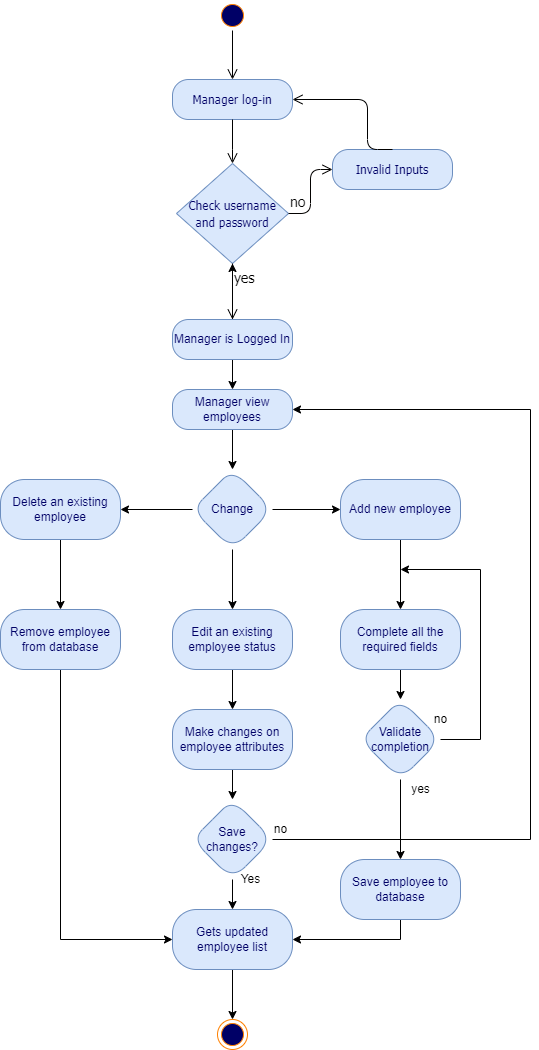

The diagram above was exported from draw.io. Its source (the exported page's mxGraphModel, read from the mxfile embedded in the PNG):
<mxGraphModel dx="1312" dy="857" grid="1" gridSize="10" guides="1" tooltips="1" connect="1" arrows="1" fold="1" page="1" pageScale="1" pageWidth="850" pageHeight="1100" math="0" shadow="0">
  <root>
    <mxCell id="0" />
    <mxCell id="1" parent="0" />
    <mxCell id="733bdf411f744d5c-1" value="" style="ellipse;html=1;shape=startState;fillColor=#000066;strokeColor=#FF8000;fontFamily=Tahoma;fontSize=14;fontColor=#FF8000;" parent="1" vertex="1">
      <mxGeometry x="137" y="51" width="30" height="30" as="geometry" />
    </mxCell>
    <mxCell id="733bdf411f744d5c-2" value="" style="edgeStyle=orthogonalEdgeStyle;html=1;verticalAlign=bottom;endArrow=open;endSize=8;strokeColor=#000000;fontFamily=Tahoma;fontSize=14;fontColor=#FF8000;entryX=0.5;entryY=0;" parent="1" source="733bdf411f744d5c-1" target="733bdf411f744d5c-3" edge="1">
      <mxGeometry relative="1" as="geometry">
        <mxPoint x="152" y="151" as="targetPoint" />
        <Array as="points" />
      </mxGeometry>
    </mxCell>
    <mxCell id="733bdf411f744d5c-3" value="&lt;font style=&quot;font-size: 12px&quot;&gt;Manager log-in&lt;/font&gt;" style="rounded=1;whiteSpace=wrap;html=1;arcSize=40;fillColor=#dae8fc;strokeColor=#6c8ebf;fontFamily=Tahoma;fontSize=14;fontColor=#000066;" parent="1" vertex="1">
      <mxGeometry x="92" y="130" width="120" height="40" as="geometry" />
    </mxCell>
    <mxCell id="733bdf411f744d5c-4" value="" style="edgeStyle=orthogonalEdgeStyle;html=1;verticalAlign=bottom;endArrow=open;endSize=8;strokeColor=#000000;fontFamily=Tahoma;fontSize=14;fontColor=#FF8000;entryX=0.5;entryY=0;" parent="1" source="733bdf411f744d5c-3" target="733bdf411f744d5c-5" edge="1">
      <mxGeometry relative="1" as="geometry">
        <mxPoint x="152" y="230" as="targetPoint" />
        <Array as="points">
          <mxPoint x="152" y="210" />
          <mxPoint x="152" y="210" />
        </Array>
      </mxGeometry>
    </mxCell>
    <mxCell id="733bdf411f744d5c-5" value="&lt;span style=&quot;font-size: 12px;&quot;&gt;Check username and password&lt;/span&gt;" style="rhombus;whiteSpace=wrap;html=1;fillColor=#dae8fc;strokeColor=#6c8ebf;fontFamily=Tahoma;fontSize=14;fontColor=#000066;" parent="1" vertex="1">
      <mxGeometry x="96" y="214" width="112" height="100" as="geometry" />
    </mxCell>
    <mxCell id="733bdf411f744d5c-6" value="&lt;font color=&quot;#000000&quot;&gt;no&lt;/font&gt;" style="edgeStyle=orthogonalEdgeStyle;html=1;align=left;verticalAlign=bottom;endArrow=open;endSize=8;strokeColor=#030100;fontFamily=Tahoma;fontSize=14;fontColor=#FF8000;entryX=0;entryY=0.5;" parent="1" source="733bdf411f744d5c-5" target="733bdf411f744d5c-9" edge="1">
      <mxGeometry x="-1" relative="1" as="geometry">
        <mxPoint x="282" y="250" as="targetPoint" />
        <Array as="points" />
      </mxGeometry>
    </mxCell>
    <mxCell id="733bdf411f744d5c-7" value="&lt;font color=&quot;#000000&quot;&gt;yes&lt;/font&gt;" style="edgeStyle=orthogonalEdgeStyle;html=1;align=left;verticalAlign=top;endArrow=open;endSize=8;strokeColor=default;fontFamily=Tahoma;fontSize=14;fontColor=#FF8000;" parent="1" source="733bdf411f744d5c-5" target="733bdf411f744d5c-19" edge="1">
      <mxGeometry x="-1" relative="1" as="geometry">
        <mxPoint x="152" y="350" as="targetPoint" />
        <Array as="points" />
        <mxPoint as="offset" />
      </mxGeometry>
    </mxCell>
    <mxCell id="733bdf411f744d5c-9" value="&lt;span style=&quot;font-size: 12px;&quot;&gt;Invalid Inputs&lt;/span&gt;" style="rounded=1;whiteSpace=wrap;html=1;arcSize=40;fillColor=#dae8fc;strokeColor=#6c8ebf;fontFamily=Tahoma;fontSize=14;fontColor=#000066;" parent="1" vertex="1">
      <mxGeometry x="252" y="200" width="120" height="40" as="geometry" />
    </mxCell>
    <mxCell id="733bdf411f744d5c-10" value="" style="edgeStyle=orthogonalEdgeStyle;html=1;verticalAlign=bottom;endArrow=open;endSize=8;strokeColor=default;fontFamily=Tahoma;fontSize=14;fontColor=#FF8000;entryX=1;entryY=0.5;exitX=0.5;exitY=0;" parent="1" source="733bdf411f744d5c-9" target="733bdf411f744d5c-3" edge="1">
      <mxGeometry relative="1" as="geometry">
        <mxPoint x="342" y="330" as="targetPoint" />
        <Array as="points">
          <mxPoint x="287" y="150" />
        </Array>
      </mxGeometry>
    </mxCell>
    <mxCell id="jg4ySbvzEoocGk_lUKnY-26" value="" style="edgeStyle=orthogonalEdgeStyle;rounded=0;orthogonalLoop=1;jettySize=auto;html=1;strokeColor=#000000;" parent="1" source="733bdf411f744d5c-19" target="733bdf411f744d5c-5" edge="1">
      <mxGeometry relative="1" as="geometry" />
    </mxCell>
    <mxCell id="qj7IXesWT4i6CuppXEux-9" value="" style="edgeStyle=orthogonalEdgeStyle;rounded=0;orthogonalLoop=1;jettySize=auto;html=1;" parent="1" source="733bdf411f744d5c-19" target="qj7IXesWT4i6CuppXEux-8" edge="1">
      <mxGeometry relative="1" as="geometry" />
    </mxCell>
    <mxCell id="733bdf411f744d5c-19" value="Manager is Logged In" style="rounded=1;whiteSpace=wrap;html=1;arcSize=40;fillColor=#dae8fc;strokeColor=#6c8ebf;fontColor=#000066;" parent="1" vertex="1">
      <mxGeometry x="92" y="370" width="120" height="40" as="geometry" />
    </mxCell>
    <mxCell id="733bdf411f744d5c-34" value="" style="ellipse;html=1;shape=endState;fillColor=#000066;strokeColor=#FF8000;" parent="1" vertex="1">
      <mxGeometry x="137" y="1070" width="30" height="30" as="geometry" />
    </mxCell>
    <mxCell id="OZ2KvmzoBgLkON1gHCK6-5" style="edgeStyle=orthogonalEdgeStyle;rounded=0;orthogonalLoop=1;jettySize=auto;html=1;exitX=0.5;exitY=1;exitDx=0;exitDy=0;" parent="1" edge="1">
      <mxGeometry relative="1" as="geometry">
        <mxPoint x="259" y="780" as="sourcePoint" />
        <mxPoint x="259" y="780" as="targetPoint" />
      </mxGeometry>
    </mxCell>
    <mxCell id="qj7IXesWT4i6CuppXEux-47" value="" style="edgeStyle=orthogonalEdgeStyle;rounded=0;orthogonalLoop=1;jettySize=auto;html=1;" parent="1" source="qj7IXesWT4i6CuppXEux-3" target="733bdf411f744d5c-34" edge="1">
      <mxGeometry relative="1" as="geometry" />
    </mxCell>
    <mxCell id="qj7IXesWT4i6CuppXEux-3" value="Gets updated employee list" style="whiteSpace=wrap;html=1;fillColor=#dae8fc;strokeColor=#6c8ebf;fontColor=#000066;rounded=1;arcSize=40;" parent="1" vertex="1">
      <mxGeometry x="92" y="960" width="120" height="60" as="geometry" />
    </mxCell>
    <mxCell id="qj7IXesWT4i6CuppXEux-12" value="" style="edgeStyle=orthogonalEdgeStyle;rounded=0;orthogonalLoop=1;jettySize=auto;html=1;entryX=0.5;entryY=0;entryDx=0;entryDy=0;" parent="1" source="qj7IXesWT4i6CuppXEux-8" target="qj7IXesWT4i6CuppXEux-13" edge="1">
      <mxGeometry relative="1" as="geometry">
        <mxPoint x="152" y="520" as="targetPoint" />
      </mxGeometry>
    </mxCell>
    <mxCell id="qj7IXesWT4i6CuppXEux-8" value="Manager view employees" style="whiteSpace=wrap;html=1;fillColor=#dae8fc;strokeColor=#6c8ebf;fontColor=#000066;rounded=1;arcSize=40;" parent="1" vertex="1">
      <mxGeometry x="92" y="440" width="120" height="40" as="geometry" />
    </mxCell>
    <mxCell id="qj7IXesWT4i6CuppXEux-16" value="" style="edgeStyle=orthogonalEdgeStyle;rounded=0;orthogonalLoop=1;jettySize=auto;html=1;" parent="1" source="qj7IXesWT4i6CuppXEux-13" target="qj7IXesWT4i6CuppXEux-15" edge="1">
      <mxGeometry relative="1" as="geometry" />
    </mxCell>
    <mxCell id="qj7IXesWT4i6CuppXEux-18" value="" style="edgeStyle=orthogonalEdgeStyle;rounded=0;orthogonalLoop=1;jettySize=auto;html=1;" parent="1" source="qj7IXesWT4i6CuppXEux-13" target="qj7IXesWT4i6CuppXEux-17" edge="1">
      <mxGeometry relative="1" as="geometry" />
    </mxCell>
    <mxCell id="qj7IXesWT4i6CuppXEux-20" value="" style="edgeStyle=orthogonalEdgeStyle;rounded=0;orthogonalLoop=1;jettySize=auto;html=1;" parent="1" source="qj7IXesWT4i6CuppXEux-13" target="qj7IXesWT4i6CuppXEux-19" edge="1">
      <mxGeometry relative="1" as="geometry" />
    </mxCell>
    <mxCell id="qj7IXesWT4i6CuppXEux-13" value="Change" style="rhombus;whiteSpace=wrap;html=1;fillColor=#dae8fc;strokeColor=#6c8ebf;fontColor=#000066;rounded=1;arcSize=40;" parent="1" vertex="1">
      <mxGeometry x="112" y="520" width="80" height="80" as="geometry" />
    </mxCell>
    <mxCell id="qj7IXesWT4i6CuppXEux-37" value="" style="edgeStyle=orthogonalEdgeStyle;rounded=0;orthogonalLoop=1;jettySize=auto;html=1;" parent="1" source="qj7IXesWT4i6CuppXEux-15" target="qj7IXesWT4i6CuppXEux-36" edge="1">
      <mxGeometry relative="1" as="geometry" />
    </mxCell>
    <mxCell id="qj7IXesWT4i6CuppXEux-15" value="Add new employee" style="whiteSpace=wrap;html=1;fillColor=#dae8fc;strokeColor=#6c8ebf;fontColor=#000066;rounded=1;arcSize=40;" parent="1" vertex="1">
      <mxGeometry x="260" y="530" width="120" height="60" as="geometry" />
    </mxCell>
    <mxCell id="qj7IXesWT4i6CuppXEux-22" value="" style="edgeStyle=orthogonalEdgeStyle;rounded=0;orthogonalLoop=1;jettySize=auto;html=1;" parent="1" source="qj7IXesWT4i6CuppXEux-17" target="qj7IXesWT4i6CuppXEux-21" edge="1">
      <mxGeometry relative="1" as="geometry" />
    </mxCell>
    <mxCell id="qj7IXesWT4i6CuppXEux-17" value="Delete an existing employee" style="whiteSpace=wrap;html=1;fillColor=#dae8fc;strokeColor=#6c8ebf;fontColor=#000066;rounded=1;arcSize=40;" parent="1" vertex="1">
      <mxGeometry x="-80" y="530" width="120" height="60" as="geometry" />
    </mxCell>
    <mxCell id="qj7IXesWT4i6CuppXEux-25" value="" style="edgeStyle=orthogonalEdgeStyle;rounded=0;orthogonalLoop=1;jettySize=auto;html=1;" parent="1" source="qj7IXesWT4i6CuppXEux-19" target="qj7IXesWT4i6CuppXEux-24" edge="1">
      <mxGeometry relative="1" as="geometry" />
    </mxCell>
    <mxCell id="qj7IXesWT4i6CuppXEux-19" value="Edit an existing employee status" style="whiteSpace=wrap;html=1;fillColor=#dae8fc;strokeColor=#6c8ebf;fontColor=#000066;rounded=1;arcSize=40;" parent="1" vertex="1">
      <mxGeometry x="92" y="660" width="120" height="60" as="geometry" />
    </mxCell>
    <mxCell id="qj7IXesWT4i6CuppXEux-23" style="edgeStyle=orthogonalEdgeStyle;rounded=0;orthogonalLoop=1;jettySize=auto;html=1;entryX=0;entryY=0.5;entryDx=0;entryDy=0;" parent="1" source="qj7IXesWT4i6CuppXEux-21" target="qj7IXesWT4i6CuppXEux-3" edge="1">
      <mxGeometry relative="1" as="geometry">
        <Array as="points">
          <mxPoint x="-20" y="990" />
        </Array>
      </mxGeometry>
    </mxCell>
    <mxCell id="qj7IXesWT4i6CuppXEux-21" value="Remove employee from database" style="whiteSpace=wrap;html=1;fillColor=#dae8fc;strokeColor=#6c8ebf;fontColor=#000066;rounded=1;arcSize=40;" parent="1" vertex="1">
      <mxGeometry x="-80" y="660" width="120" height="60" as="geometry" />
    </mxCell>
    <mxCell id="qj7IXesWT4i6CuppXEux-32" value="" style="edgeStyle=orthogonalEdgeStyle;rounded=0;orthogonalLoop=1;jettySize=auto;html=1;" parent="1" source="qj7IXesWT4i6CuppXEux-24" target="qj7IXesWT4i6CuppXEux-31" edge="1">
      <mxGeometry relative="1" as="geometry" />
    </mxCell>
    <mxCell id="qj7IXesWT4i6CuppXEux-24" value="Make changes on employee attributes" style="whiteSpace=wrap;html=1;fillColor=#dae8fc;strokeColor=#6c8ebf;fontColor=#000066;rounded=1;arcSize=40;" parent="1" vertex="1">
      <mxGeometry x="92" y="760" width="120" height="60" as="geometry" />
    </mxCell>
    <mxCell id="qj7IXesWT4i6CuppXEux-33" value="" style="edgeStyle=orthogonalEdgeStyle;rounded=0;orthogonalLoop=1;jettySize=auto;html=1;" parent="1" source="qj7IXesWT4i6CuppXEux-31" target="qj7IXesWT4i6CuppXEux-3" edge="1">
      <mxGeometry relative="1" as="geometry" />
    </mxCell>
    <mxCell id="qj7IXesWT4i6CuppXEux-35" style="edgeStyle=orthogonalEdgeStyle;rounded=0;orthogonalLoop=1;jettySize=auto;html=1;entryX=1;entryY=0.5;entryDx=0;entryDy=0;" parent="1" source="qj7IXesWT4i6CuppXEux-31" target="qj7IXesWT4i6CuppXEux-8" edge="1">
      <mxGeometry relative="1" as="geometry">
        <Array as="points">
          <mxPoint x="450" y="890" />
          <mxPoint x="450" y="460" />
        </Array>
      </mxGeometry>
    </mxCell>
    <mxCell id="qj7IXesWT4i6CuppXEux-31" value="Save changes?" style="rhombus;whiteSpace=wrap;html=1;fillColor=#dae8fc;strokeColor=#6c8ebf;fontColor=#000066;rounded=1;arcSize=40;" parent="1" vertex="1">
      <mxGeometry x="112" y="850" width="80" height="80" as="geometry" />
    </mxCell>
    <mxCell id="qj7IXesWT4i6CuppXEux-34" value="Yes" style="text;html=1;align=center;verticalAlign=middle;resizable=0;points=[];autosize=1;strokeColor=none;fillColor=none;" parent="1" vertex="1">
      <mxGeometry x="150" y="920" width="40" height="20" as="geometry" />
    </mxCell>
    <mxCell id="qj7IXesWT4i6CuppXEux-39" value="" style="edgeStyle=orthogonalEdgeStyle;rounded=0;orthogonalLoop=1;jettySize=auto;html=1;" parent="1" source="qj7IXesWT4i6CuppXEux-36" target="qj7IXesWT4i6CuppXEux-38" edge="1">
      <mxGeometry relative="1" as="geometry" />
    </mxCell>
    <mxCell id="qj7IXesWT4i6CuppXEux-36" value="Complete all the required fields" style="whiteSpace=wrap;html=1;fillColor=#dae8fc;strokeColor=#6c8ebf;fontColor=#000066;rounded=1;arcSize=40;" parent="1" vertex="1">
      <mxGeometry x="260" y="660" width="120" height="60" as="geometry" />
    </mxCell>
    <mxCell id="qj7IXesWT4i6CuppXEux-41" value="" style="edgeStyle=orthogonalEdgeStyle;rounded=0;orthogonalLoop=1;jettySize=auto;html=1;" parent="1" source="qj7IXesWT4i6CuppXEux-38" target="qj7IXesWT4i6CuppXEux-40" edge="1">
      <mxGeometry relative="1" as="geometry" />
    </mxCell>
    <mxCell id="qj7IXesWT4i6CuppXEux-45" style="edgeStyle=orthogonalEdgeStyle;rounded=0;orthogonalLoop=1;jettySize=auto;html=1;" parent="1" source="qj7IXesWT4i6CuppXEux-38" edge="1">
      <mxGeometry relative="1" as="geometry">
        <mxPoint x="320" y="620" as="targetPoint" />
        <Array as="points">
          <mxPoint x="400" y="790" />
          <mxPoint x="400" y="620" />
        </Array>
      </mxGeometry>
    </mxCell>
    <mxCell id="qj7IXesWT4i6CuppXEux-38" value="Validate completion" style="rhombus;whiteSpace=wrap;html=1;fillColor=#dae8fc;strokeColor=#6c8ebf;fontColor=#000066;rounded=1;arcSize=40;" parent="1" vertex="1">
      <mxGeometry x="280" y="750" width="80" height="80" as="geometry" />
    </mxCell>
    <mxCell id="qj7IXesWT4i6CuppXEux-42" style="edgeStyle=orthogonalEdgeStyle;rounded=0;orthogonalLoop=1;jettySize=auto;html=1;entryX=1;entryY=0.5;entryDx=0;entryDy=0;" parent="1" source="qj7IXesWT4i6CuppXEux-40" target="qj7IXesWT4i6CuppXEux-3" edge="1">
      <mxGeometry relative="1" as="geometry">
        <Array as="points">
          <mxPoint x="320" y="990" />
        </Array>
      </mxGeometry>
    </mxCell>
    <mxCell id="qj7IXesWT4i6CuppXEux-40" value="Save employee to database" style="whiteSpace=wrap;html=1;fillColor=#dae8fc;strokeColor=#6c8ebf;fontColor=#000066;rounded=1;arcSize=40;" parent="1" vertex="1">
      <mxGeometry x="260" y="910" width="120" height="60" as="geometry" />
    </mxCell>
    <mxCell id="qj7IXesWT4i6CuppXEux-43" value="yes" style="text;html=1;align=center;verticalAlign=middle;resizable=0;points=[];autosize=1;strokeColor=none;fillColor=none;" parent="1" vertex="1">
      <mxGeometry x="325" y="830" width="30" height="20" as="geometry" />
    </mxCell>
    <mxCell id="qj7IXesWT4i6CuppXEux-44" value="no" style="text;html=1;align=center;verticalAlign=middle;resizable=0;points=[];autosize=1;strokeColor=none;fillColor=none;" parent="1" vertex="1">
      <mxGeometry x="185" y="870" width="30" height="20" as="geometry" />
    </mxCell>
    <mxCell id="qj7IXesWT4i6CuppXEux-46" value="no" style="text;html=1;align=center;verticalAlign=middle;resizable=0;points=[];autosize=1;strokeColor=none;fillColor=none;" parent="1" vertex="1">
      <mxGeometry x="345" y="760" width="30" height="20" as="geometry" />
    </mxCell>
  </root>
</mxGraphModel>